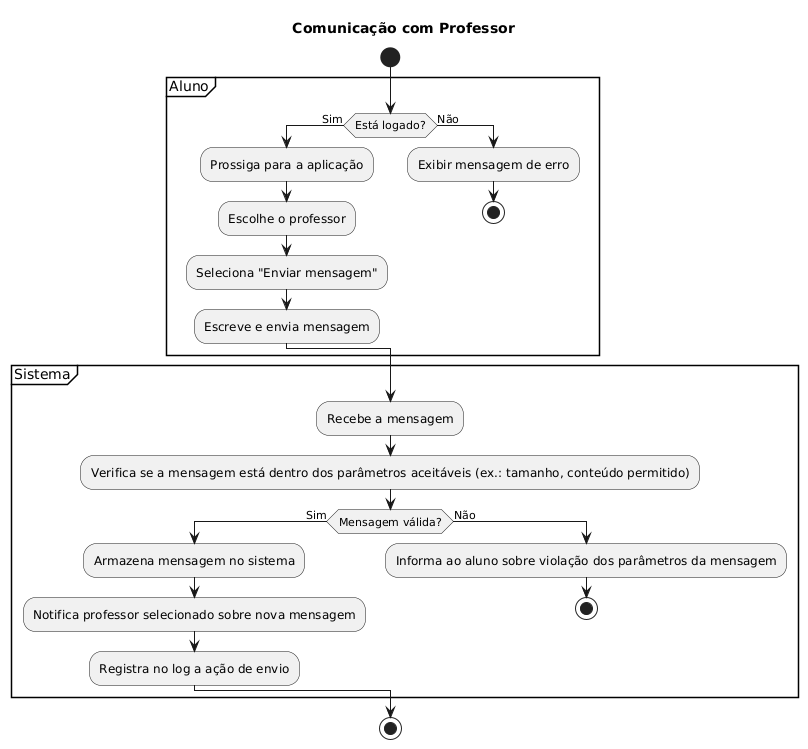

The diagram above was rendered by PlantUML. Its source (embedded in the PNG):
@startuml
title Comunicação com Professor
start
partition Aluno {
    if (Está logado?) then (Sim)
        :Prossiga para a aplicação;
        :Escolhe o professor;
        :Seleciona "Enviar mensagem";
        :Escreve e envia mensagem;
    else (Não)
        :Exibir mensagem de erro;
        stop
    endif
}

partition Sistema {
    :Recebe a mensagem;
    :Verifica se a mensagem está dentro dos parâmetros aceitáveis (ex.: tamanho, conteúdo permitido);
    if (Mensagem válida?) then (Sim)
        :Armazena mensagem no sistema;
        :Notifica professor selecionado sobre nova mensagem;
        :Registra no log a ação de envio;
    else (Não)
        :Informa ao aluno sobre violação dos parâmetros da mensagem;
        stop
    endif
}
stop
@enduml